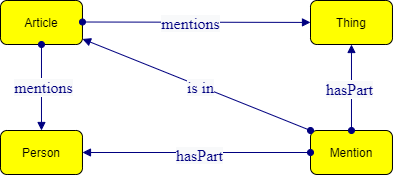

The diagram above was exported from draw.io. Its source (the exported page's mxGraphModel, read from the mxfile embedded in the PNG):
<mxGraphModel dx="880" dy="468" grid="1" gridSize="10" guides="1" tooltips="1" connect="1" arrows="1" fold="1" page="1" pageScale="1" pageWidth="827" pageHeight="1169" math="0" shadow="0">
  <root>
    <mxCell id="0" />
    <mxCell id="1" parent="0" />
    <mxCell id="egfajOW1IjGBD9Z9OBia-1" value="Person" style="graphMlID=n4;shape=rect;rounded=1;arcsize=30;fillColor=#ffff00;strokeColor=#000000;strokeWidth=1.0" parent="1" vertex="1">
      <mxGeometry x="270" y="210" width="81.96822102864604" height="44" as="geometry" />
    </mxCell>
    <mxCell id="egfajOW1IjGBD9Z9OBia-2" value="Mention" style="graphMlID=n4;shape=rect;rounded=1;arcsize=30;fillColor=#ffff00;strokeColor=#000000;strokeWidth=1.0" parent="1" vertex="1">
      <mxGeometry x="580" y="210" width="81.96822102864604" height="44" as="geometry" />
    </mxCell>
    <mxCell id="egfajOW1IjGBD9Z9OBia-3" value="Thing" style="graphMlID=n4;shape=rect;rounded=1;arcsize=30;fillColor=#ffff00;strokeColor=#000000;strokeWidth=1.0" parent="1" vertex="1">
      <mxGeometry x="580" y="80" width="81.96822102864604" height="44" as="geometry" />
    </mxCell>
    <mxCell id="egfajOW1IjGBD9Z9OBia-4" value="Article" style="graphMlID=n4;shape=rect;rounded=1;arcsize=30;fillColor=#ffff00;strokeColor=#000000;strokeWidth=1.0" parent="1" vertex="1">
      <mxGeometry x="270" y="80" width="81.96822102864604" height="44" as="geometry" />
    </mxCell>
    <mxCell id="egfajOW1IjGBD9Z9OBia-5" value="" style="graphMlID=e0;rounded=0;endArrow=block;strokeColor=#000080;strokeWidth=1.0;startArrow=oval;startFill=1;endFill=1;exitX=0;exitY=0;exitDx=0;exitDy=0;" parent="1" source="egfajOW1IjGBD9Z9OBia-2" target="egfajOW1IjGBD9Z9OBia-4" edge="1">
      <mxGeometry relative="1" as="geometry">
        <mxPoint x="379.99822102864596" y="350" as="sourcePoint" />
        <mxPoint x="608.03" y="350" as="targetPoint" />
      </mxGeometry>
    </mxCell>
    <mxCell id="egfajOW1IjGBD9Z9OBia-6" value="&lt;span style=&quot;color: rgb(0 , 0 , 128) ; font-family: &amp;quot;dialog&amp;quot; ; font-size: 16px ; background-color: rgb(248 , 249 , 250)&quot;&gt;is in&lt;/span&gt;" style="text;html=1;align=center;verticalAlign=middle;resizable=0;points=[];labelBackgroundColor=#ffffff;" parent="egfajOW1IjGBD9Z9OBia-5" vertex="1" connectable="0">
      <mxGeometry x="-0.0174" y="2" relative="1" as="geometry">
        <mxPoint x="3" as="offset" />
      </mxGeometry>
    </mxCell>
    <mxCell id="egfajOW1IjGBD9Z9OBia-7" value="" style="graphMlID=e0;rounded=0;endArrow=block;strokeColor=#000080;strokeWidth=1.0;startArrow=oval;startFill=1;endFill=1;entryX=0.5;entryY=1;entryDx=0;entryDy=0;exitX=0.5;exitY=0;exitDx=0;exitDy=0;" parent="1" source="egfajOW1IjGBD9Z9OBia-2" target="egfajOW1IjGBD9Z9OBia-3" edge="1">
      <mxGeometry relative="1" as="geometry">
        <mxPoint x="310" y="230.08183758898736" as="sourcePoint" />
        <mxPoint x="461" y="230" as="targetPoint" />
      </mxGeometry>
    </mxCell>
    <mxCell id="egfajOW1IjGBD9Z9OBia-8" value="&lt;span style=&quot;color: rgb(0 , 0 , 128) ; font-family: &amp;quot;dialog&amp;quot; ; font-size: 16px ; background-color: rgb(248 , 249 , 250)&quot;&gt;hasPart&lt;/span&gt;" style="text;html=1;align=center;verticalAlign=middle;resizable=0;points=[];labelBackgroundColor=#ffffff;" parent="egfajOW1IjGBD9Z9OBia-7" vertex="1" connectable="0">
      <mxGeometry x="-0.0174" y="2" relative="1" as="geometry">
        <mxPoint as="offset" />
      </mxGeometry>
    </mxCell>
    <mxCell id="egfajOW1IjGBD9Z9OBia-12" value="" style="graphMlID=e0;rounded=0;endArrow=block;strokeColor=#000080;strokeWidth=1.0;startArrow=oval;startFill=1;endFill=1;exitX=1;exitY=0.5;exitDx=0;exitDy=0;" parent="1" target="egfajOW1IjGBD9Z9OBia-3" edge="1">
      <mxGeometry relative="1" as="geometry">
        <mxPoint x="351.968221028646" y="101.5" as="sourcePoint" />
        <mxPoint x="580" y="101.5" as="targetPoint" />
      </mxGeometry>
    </mxCell>
    <mxCell id="egfajOW1IjGBD9Z9OBia-13" value="&lt;span style=&quot;color: rgb(0 , 0 , 128) ; font-family: &amp;quot;dialog&amp;quot; ; font-size: 16px ; background-color: rgb(248 , 249 , 250)&quot;&gt;mentions&lt;/span&gt;" style="text;html=1;align=center;verticalAlign=middle;resizable=0;points=[];labelBackgroundColor=#ffffff;" parent="egfajOW1IjGBD9Z9OBia-12" vertex="1" connectable="0">
      <mxGeometry x="-0.0174" y="2" relative="1" as="geometry">
        <mxPoint x="-4" y="3" as="offset" />
      </mxGeometry>
    </mxCell>
    <mxCell id="egfajOW1IjGBD9Z9OBia-14" value="" style="graphMlID=e0;rounded=0;endArrow=block;strokeColor=#000080;strokeWidth=1.0;startArrow=oval;startFill=1;endFill=1;exitX=0.5;exitY=1;exitDx=0;exitDy=0;entryX=0.5;entryY=0;entryDx=0;entryDy=0;" parent="1" source="egfajOW1IjGBD9Z9OBia-4" target="egfajOW1IjGBD9Z9OBia-1" edge="1">
      <mxGeometry relative="1" as="geometry">
        <mxPoint x="362" y="220" as="sourcePoint" />
        <mxPoint x="310" y="380" as="targetPoint" />
        <Array as="points" />
      </mxGeometry>
    </mxCell>
    <mxCell id="egfajOW1IjGBD9Z9OBia-15" value="&lt;span style=&quot;color: rgb(0 , 0 , 128) ; font-family: &amp;quot;dialog&amp;quot; ; font-size: 16px ; background-color: rgb(248 , 249 , 250)&quot;&gt;mentions&lt;/span&gt;" style="text;html=1;align=center;verticalAlign=middle;resizable=0;points=[];labelBackgroundColor=#ffffff;" parent="egfajOW1IjGBD9Z9OBia-14" vertex="1" connectable="0">
      <mxGeometry x="-0.0174" y="2" relative="1" as="geometry">
        <mxPoint as="offset" />
      </mxGeometry>
    </mxCell>
    <mxCell id="egfajOW1IjGBD9Z9OBia-18" value="" style="graphMlID=e0;rounded=0;endArrow=block;strokeColor=#000080;strokeWidth=1.0;startArrow=oval;startFill=1;endFill=1;entryX=1;entryY=0.5;entryDx=0;entryDy=0;exitX=0;exitY=0.5;exitDx=0;exitDy=0;" parent="1" source="egfajOW1IjGBD9Z9OBia-2" target="egfajOW1IjGBD9Z9OBia-1" edge="1">
      <mxGeometry relative="1" as="geometry">
        <mxPoint x="631" y="220" as="sourcePoint" />
        <mxPoint x="631" y="134" as="targetPoint" />
      </mxGeometry>
    </mxCell>
    <mxCell id="egfajOW1IjGBD9Z9OBia-19" value="&lt;span style=&quot;color: rgb(0 , 0 , 128) ; font-family: &amp;quot;dialog&amp;quot; ; font-size: 16px ; background-color: rgb(248 , 249 , 250)&quot;&gt;hasPart&lt;/span&gt;" style="text;html=1;align=center;verticalAlign=middle;resizable=0;points=[];labelBackgroundColor=#ffffff;" parent="egfajOW1IjGBD9Z9OBia-18" vertex="1" connectable="0">
      <mxGeometry x="-0.0174" y="2" relative="1" as="geometry">
        <mxPoint as="offset" />
      </mxGeometry>
    </mxCell>
  </root>
</mxGraphModel>